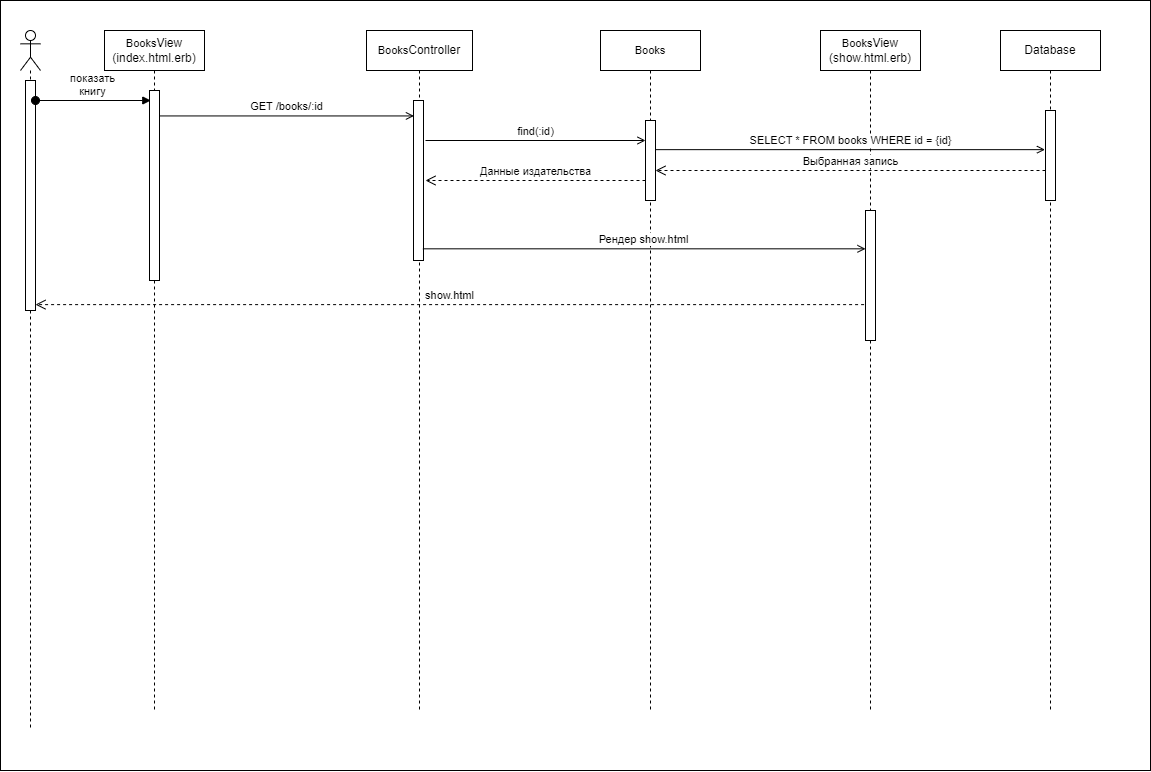

The diagram above was exported from draw.io. Its source (the exported page's mxGraphModel, read from the mxfile embedded in the PNG):
<mxGraphModel dx="105" dy="572" grid="1" gridSize="10" guides="1" tooltips="1" connect="1" arrows="1" fold="1" page="1" pageScale="1" pageWidth="850" pageHeight="1100" math="0" shadow="0">
  <root>
    <mxCell id="0" />
    <mxCell id="1" parent="0" />
    <mxCell id="iIn9db_S-q530iCmDN4H-2" value="" style="rounded=0;whiteSpace=wrap;html=1;" parent="1" vertex="1">
      <mxGeometry x="870" y="10" width="1150" height="770" as="geometry" />
    </mxCell>
    <mxCell id="tYpc_6L7HMuKdfje9hwW-2" value="" style="shape=umlLifeline;perimeter=lifelinePerimeter;whiteSpace=wrap;html=1;container=1;dropTarget=0;collapsible=0;recursiveResize=0;outlineConnect=0;portConstraint=eastwest;newEdgeStyle={&quot;curved&quot;:0,&quot;rounded&quot;:0};participant=umlActor;" parent="1" vertex="1">
      <mxGeometry x="890" y="40" width="20" height="700" as="geometry" />
    </mxCell>
    <mxCell id="wfLRHfoRq0fTwZMZBJ59-5" value="" style="html=1;points=[[0,0,0,0,5],[0,1,0,0,-5],[1,0,0,0,5],[1,1,0,0,-5]];perimeter=orthogonalPerimeter;outlineConnect=0;targetShapes=umlLifeline;portConstraint=eastwest;newEdgeStyle={&quot;curved&quot;:0,&quot;rounded&quot;:0};" parent="tYpc_6L7HMuKdfje9hwW-2" vertex="1">
      <mxGeometry x="5" y="50" width="10" height="230" as="geometry" />
    </mxCell>
    <mxCell id="tYpc_6L7HMuKdfje9hwW-3" value="показать&lt;div&gt;книгу&lt;/div&gt;" style="html=1;verticalAlign=bottom;startArrow=oval;startFill=1;endArrow=block;startSize=8;curved=0;rounded=0;entryX=0.13;entryY=0.109;entryDx=0;entryDy=0;entryPerimeter=0;" parent="1" edge="1">
      <mxGeometry width="60" relative="1" as="geometry">
        <mxPoint x="905" y="109.99999999999991" as="sourcePoint" />
        <mxPoint x="1020.3" y="109.99999999999991" as="targetPoint" />
      </mxGeometry>
    </mxCell>
    <mxCell id="tYpc_6L7HMuKdfje9hwW-4" value="&lt;span style=&quot;font-size: 11px; text-wrap: nowrap; background-color: rgb(255, 255, 255);&quot;&gt;Books&lt;/span&gt;View (index.html.erb)" style="shape=umlLifeline;perimeter=lifelinePerimeter;whiteSpace=wrap;html=1;container=1;dropTarget=0;collapsible=0;recursiveResize=0;outlineConnect=0;portConstraint=eastwest;newEdgeStyle={&quot;curved&quot;:0,&quot;rounded&quot;:0};" parent="1" vertex="1">
      <mxGeometry x="974" y="40" width="100" height="680" as="geometry" />
    </mxCell>
    <mxCell id="tYpc_6L7HMuKdfje9hwW-9" value="" style="html=1;points=[[0,0,0,0,5],[0,1,0,0,-5],[1,0,0,0,5],[1,1,0,0,-5]];perimeter=orthogonalPerimeter;outlineConnect=0;targetShapes=umlLifeline;portConstraint=eastwest;newEdgeStyle={&quot;curved&quot;:0,&quot;rounded&quot;:0};" parent="tYpc_6L7HMuKdfje9hwW-4" vertex="1">
      <mxGeometry x="45" y="60" width="10" height="190" as="geometry" />
    </mxCell>
    <mxCell id="tYpc_6L7HMuKdfje9hwW-16" value="GET /books/:id" style="html=1;verticalAlign=bottom;endArrow=open;curved=0;rounded=0;endFill=0;entryX=-0.157;entryY=0.159;entryDx=0;entryDy=0;entryPerimeter=0;" parent="1" source="tYpc_6L7HMuKdfje9hwW-9" edge="1">
      <mxGeometry relative="1" as="geometry">
        <mxPoint x="1028.9999999999998" y="120" as="sourcePoint" />
        <mxPoint x="1283.43" y="125.44000000000005" as="targetPoint" />
      </mxGeometry>
    </mxCell>
    <mxCell id="tYpc_6L7HMuKdfje9hwW-26" value="&lt;span style=&quot;font-size: 11px; text-wrap: nowrap; background-color: rgb(255, 255, 255);&quot;&gt;Books&lt;/span&gt;Controller" style="shape=umlLifeline;perimeter=lifelinePerimeter;whiteSpace=wrap;html=1;container=1;dropTarget=0;collapsible=0;recursiveResize=0;outlineConnect=0;portConstraint=eastwest;newEdgeStyle={&quot;curved&quot;:0,&quot;rounded&quot;:0};" parent="1" vertex="1">
      <mxGeometry x="1236" y="40" width="106" height="680" as="geometry" />
    </mxCell>
    <mxCell id="jrmJvbhl7SaxDvP2GgRS-2" value="" style="html=1;points=[[0,0,0,0,5],[0,1,0,0,-5],[1,0,0,0,5],[1,1,0,0,-5]];perimeter=orthogonalPerimeter;outlineConnect=0;targetShapes=umlLifeline;portConstraint=eastwest;newEdgeStyle={&quot;curved&quot;:0,&quot;rounded&quot;:0};" parent="tYpc_6L7HMuKdfje9hwW-26" vertex="1">
      <mxGeometry x="47" y="70" width="10" height="160" as="geometry" />
    </mxCell>
    <mxCell id="tYpc_6L7HMuKdfje9hwW-33" value="&lt;span style=&quot;font-size: 11px; text-wrap: nowrap; background-color: rgb(255, 255, 255);&quot;&gt;Books&lt;/span&gt;" style="shape=umlLifeline;perimeter=lifelinePerimeter;whiteSpace=wrap;html=1;container=1;dropTarget=0;collapsible=0;recursiveResize=0;outlineConnect=0;portConstraint=eastwest;newEdgeStyle={&quot;curved&quot;:0,&quot;rounded&quot;:0};" parent="1" vertex="1">
      <mxGeometry x="1470" y="40" width="100" height="680" as="geometry" />
    </mxCell>
    <mxCell id="jrmJvbhl7SaxDvP2GgRS-6" value="" style="html=1;points=[[0,0,0,0,5],[0,1,0,0,-5],[1,0,0,0,5],[1,1,0,0,-5]];perimeter=orthogonalPerimeter;outlineConnect=0;targetShapes=umlLifeline;portConstraint=eastwest;newEdgeStyle={&quot;curved&quot;:0,&quot;rounded&quot;:0};" parent="tYpc_6L7HMuKdfje9hwW-33" vertex="1">
      <mxGeometry x="45" y="90" width="10" height="80" as="geometry" />
    </mxCell>
    <mxCell id="tYpc_6L7HMuKdfje9hwW-75" value="show.html" style="html=1;verticalAlign=bottom;endArrow=open;dashed=1;endSize=8;curved=0;rounded=0;exitX=-0.141;exitY=0.724;exitDx=0;exitDy=0;exitPerimeter=0;" parent="1" source="jrmJvbhl7SaxDvP2GgRS-45" target="wfLRHfoRq0fTwZMZBJ59-5" edge="1">
      <mxGeometry relative="1" as="geometry">
        <mxPoint x="1474.85" y="389.47" as="sourcePoint" />
        <mxPoint x="1030" y="260" as="targetPoint" />
      </mxGeometry>
    </mxCell>
    <mxCell id="jrmJvbhl7SaxDvP2GgRS-44" value="&lt;span style=&quot;font-size: 11px; text-wrap: nowrap; background-color: rgb(255, 255, 255);&quot;&gt;Books&lt;/span&gt;View (show.html.erb)" style="shape=umlLifeline;perimeter=lifelinePerimeter;whiteSpace=wrap;html=1;container=1;dropTarget=0;collapsible=0;recursiveResize=0;outlineConnect=0;portConstraint=eastwest;newEdgeStyle={&quot;curved&quot;:0,&quot;rounded&quot;:0};" parent="1" vertex="1">
      <mxGeometry x="1690" y="40" width="100" height="680" as="geometry" />
    </mxCell>
    <mxCell id="jrmJvbhl7SaxDvP2GgRS-45" value="" style="html=1;points=[[0,0,0,0,5],[0,1,0,0,-5],[1,0,0,0,5],[1,1,0,0,-5]];perimeter=orthogonalPerimeter;outlineConnect=0;targetShapes=umlLifeline;portConstraint=eastwest;newEdgeStyle={&quot;curved&quot;:0,&quot;rounded&quot;:0};" parent="jrmJvbhl7SaxDvP2GgRS-44" vertex="1">
      <mxGeometry x="45" y="180" width="10" height="130" as="geometry" />
    </mxCell>
    <mxCell id="wfLRHfoRq0fTwZMZBJ59-1" value="find(:id)" style="html=1;verticalAlign=bottom;endArrow=open;curved=0;rounded=0;endFill=0;" parent="1" edge="1">
      <mxGeometry relative="1" as="geometry">
        <mxPoint x="1295" y="150" as="sourcePoint" />
        <mxPoint x="1515" y="150" as="targetPoint" />
      </mxGeometry>
    </mxCell>
    <mxCell id="wfLRHfoRq0fTwZMZBJ59-3" value="Данные издательства" style="html=1;verticalAlign=bottom;endArrow=open;dashed=1;endSize=8;curved=0;rounded=0;" parent="1" edge="1">
      <mxGeometry relative="1" as="geometry">
        <mxPoint x="1515" y="190" as="sourcePoint" />
        <mxPoint x="1295" y="190" as="targetPoint" />
      </mxGeometry>
    </mxCell>
    <mxCell id="wfLRHfoRq0fTwZMZBJ59-4" value="Рендер show.html" style="html=1;verticalAlign=bottom;endArrow=open;curved=0;rounded=0;endFill=0;exitX=0.94;exitY=0.927;exitDx=0;exitDy=0;exitPerimeter=0;" parent="1" source="jrmJvbhl7SaxDvP2GgRS-2" target="jrmJvbhl7SaxDvP2GgRS-45" edge="1">
      <mxGeometry relative="1" as="geometry">
        <mxPoint x="1300" y="220" as="sourcePoint" />
        <mxPoint x="1520" y="220" as="targetPoint" />
      </mxGeometry>
    </mxCell>
    <mxCell id="_2HM7K6z9ztestTtjAWj-1" value="Database" style="shape=umlLifeline;perimeter=lifelinePerimeter;whiteSpace=wrap;html=1;container=1;dropTarget=0;collapsible=0;recursiveResize=0;outlineConnect=0;portConstraint=eastwest;newEdgeStyle={&quot;curved&quot;:0,&quot;rounded&quot;:0};" parent="1" vertex="1">
      <mxGeometry x="1870" y="40" width="100" height="680" as="geometry" />
    </mxCell>
    <mxCell id="_2HM7K6z9ztestTtjAWj-3" value="" style="html=1;points=[[0,0,0,0,5],[0,1,0,0,-5],[1,0,0,0,5],[1,1,0,0,-5]];perimeter=orthogonalPerimeter;outlineConnect=0;targetShapes=umlLifeline;portConstraint=eastwest;newEdgeStyle={&quot;curved&quot;:0,&quot;rounded&quot;:0};" parent="_2HM7K6z9ztestTtjAWj-1" vertex="1">
      <mxGeometry x="45" y="80" width="10" height="90" as="geometry" />
    </mxCell>
    <mxCell id="_2HM7K6z9ztestTtjAWj-5" value="SELECT * FROM books&amp;nbsp;WHERE id = {id}" style="html=1;verticalAlign=bottom;endArrow=open;curved=0;rounded=0;endFill=0;entryX=-0.054;entryY=0.435;entryDx=0;entryDy=0;entryPerimeter=0;" parent="1" source="jrmJvbhl7SaxDvP2GgRS-6" target="_2HM7K6z9ztestTtjAWj-3" edge="1">
      <mxGeometry relative="1" as="geometry">
        <mxPoint x="1530" y="160" as="sourcePoint" />
        <mxPoint x="1910" y="160" as="targetPoint" />
      </mxGeometry>
    </mxCell>
    <mxCell id="_2HM7K6z9ztestTtjAWj-6" value="Выбранная запись" style="html=1;verticalAlign=bottom;endArrow=open;dashed=1;endSize=8;curved=0;rounded=0;" parent="1" target="jrmJvbhl7SaxDvP2GgRS-6" edge="1">
      <mxGeometry relative="1" as="geometry">
        <mxPoint x="1915" y="180" as="sourcePoint" />
        <mxPoint x="1535" y="180" as="targetPoint" />
      </mxGeometry>
    </mxCell>
  </root>
</mxGraphModel>